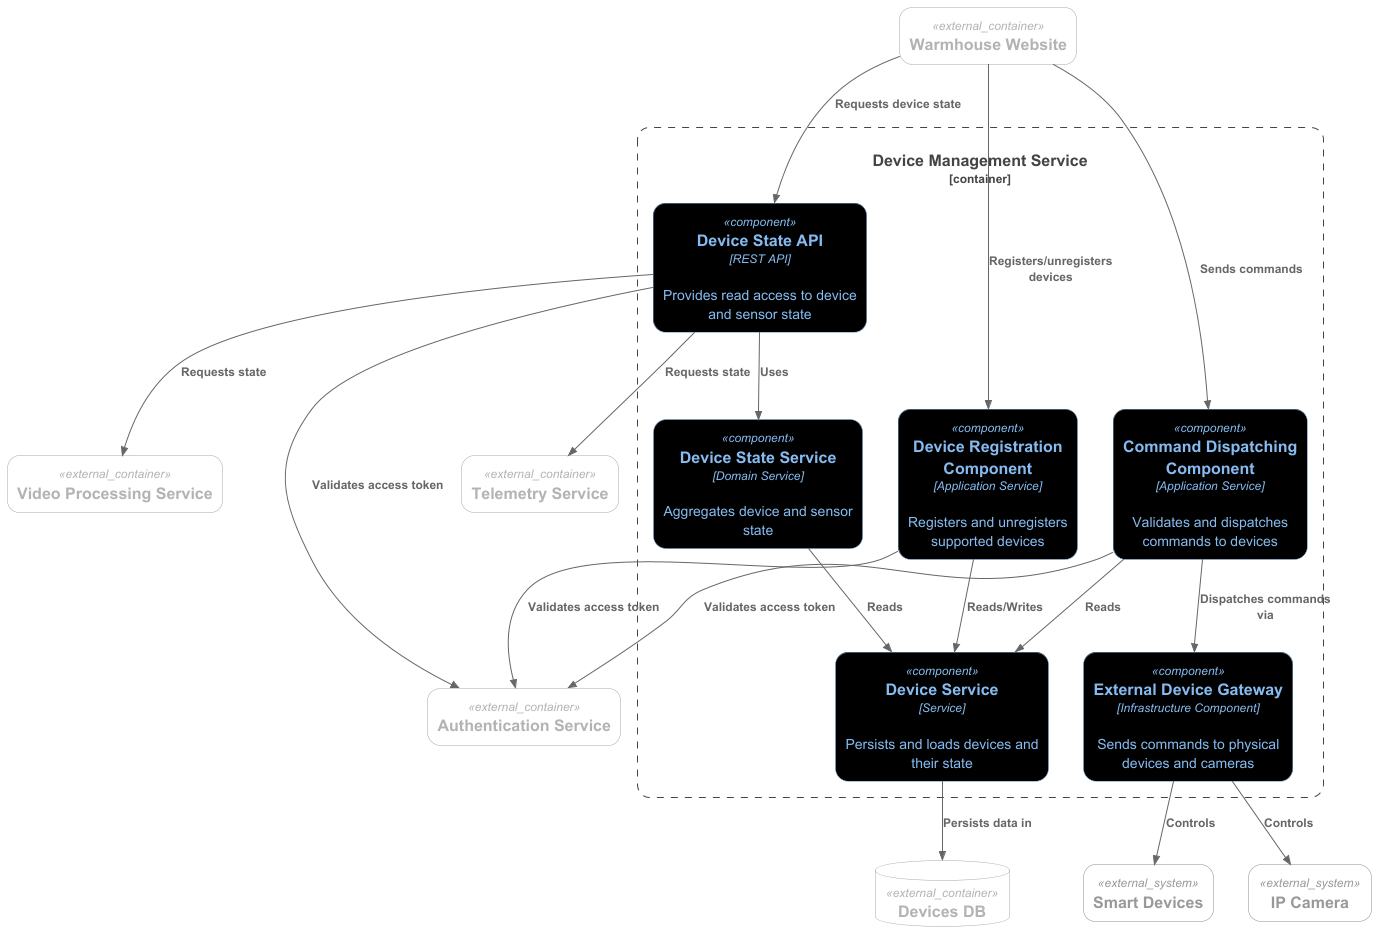

The diagram above was rendered by PlantUML. Its source (embedded in the PNG):
@startuml

!NEW_C4_STYLE=1
!include C4_Component.puml

Container_Boundary(deviceMgmt, "Device Management Service") {
    Component(deviceStateApi, "Device State API","REST API","Provides read access to device and sensor state")
    Component(deviceRegistration, "Device Registration Component","Application Service","Registers and unregisters supported devices")
    Component(commandDispatcher, "Command Dispatching Component","Application Service","Validates and dispatches commands to devices")
    Component(deviceService, "Device Service","Service","Persists and loads devices and their state")
    Component(deviceGateway, "External Device Gateway","Infrastructure Component","Sends commands to physical devices and cameras")
    Component(deviceStateService, "Device State Service","Domain Service","Aggregates device and sensor state")
}

Container_Ext(web, "Warmhouse Website")
Container_Ext(telemetry, "Telemetry Service")
Container_Ext(video, "Video Processing Service")
Container_Ext(authService, "Authentication Service")
ContainerDb_Ext(devicesDb, "Devices DB")

System_Ext(smartDevices, "Smart Devices")
System_Ext(ipCamera, "IP Camera")

Rel(web, deviceStateApi, "Requests device state")
Rel(web, deviceRegistration, "Registers/unregisters devices")
Rel(web, commandDispatcher, "Sends commands")

Rel(deviceStateApi, telemetry, "Requests state")
Rel(deviceStateApi, video, "Requests state")

Rel(deviceRegistration, deviceService, "Reads/Writes")
Rel(commandDispatcher, deviceService, "Reads")

Rel(deviceStateApi, deviceStateService, "Uses")
Rel(deviceStateService, deviceService, "Reads")

Rel(commandDispatcher, deviceGateway, "Dispatches commands via")
Rel(deviceGateway, smartDevices, "Controls")
Rel(deviceGateway, ipCamera, "Controls")


Rel(deviceStateApi, authService, "Validates access token")
Rel(commandDispatcher, authService, "Validates access token")
Rel(deviceRegistration, authService, "Validates access token")

Rel(deviceService, devicesDb, "Persists data in")

@enduml